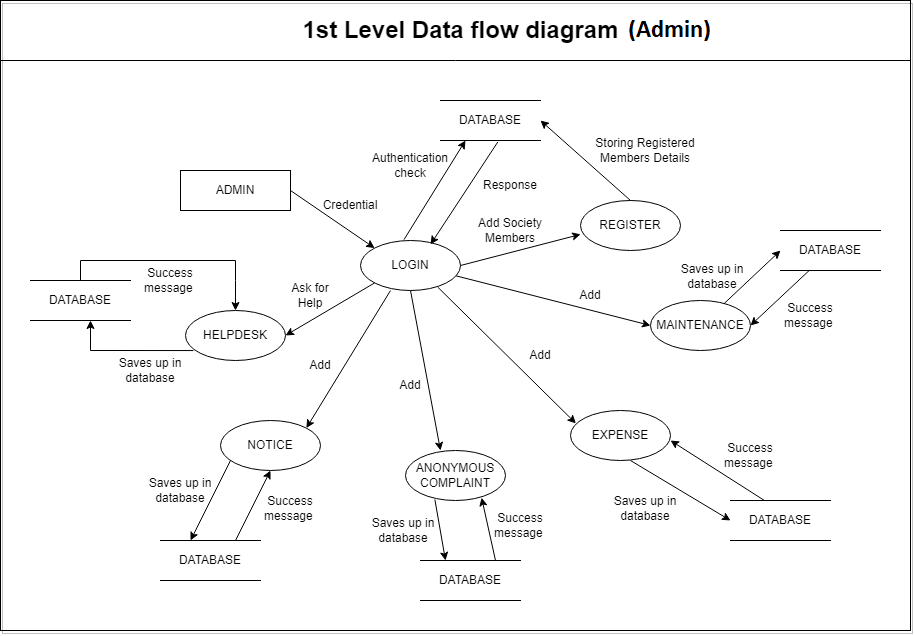

The diagram above was exported from draw.io. Its source (the exported page's mxGraphModel, read from the mxfile embedded in the PNG):
<mxGraphModel dx="2090" dy="643" grid="1" gridSize="10" guides="1" tooltips="1" connect="1" arrows="1" fold="1" page="1" pageScale="1" pageWidth="850" pageHeight="1100" math="0" shadow="0">
  <root>
    <mxCell id="0" />
    <mxCell id="1" parent="0" />
    <mxCell id="wtZcP7b3Z_y2PtG1ixio-8" value="HELPDESK" style="ellipse;whiteSpace=wrap;html=1;" vertex="1" parent="1">
      <mxGeometry x="155" y="360" width="100" height="50" as="geometry" />
    </mxCell>
    <mxCell id="wtZcP7b3Z_y2PtG1ixio-9" value="NOTICE" style="ellipse;whiteSpace=wrap;html=1;" vertex="1" parent="1">
      <mxGeometry x="190" y="470" width="100" height="50" as="geometry" />
    </mxCell>
    <mxCell id="wtZcP7b3Z_y2PtG1ixio-10" value="ANONYMOUS COMPLAINT" style="ellipse;whiteSpace=wrap;html=1;" vertex="1" parent="1">
      <mxGeometry x="375" y="500" width="100" height="50" as="geometry" />
    </mxCell>
    <mxCell id="wtZcP7b3Z_y2PtG1ixio-11" value="EXPENSE" style="ellipse;whiteSpace=wrap;html=1;" vertex="1" parent="1">
      <mxGeometry x="540" y="460" width="100" height="50" as="geometry" />
    </mxCell>
    <mxCell id="wtZcP7b3Z_y2PtG1ixio-12" value="MAINTENANCE" style="ellipse;whiteSpace=wrap;html=1;" vertex="1" parent="1">
      <mxGeometry x="620" y="350" width="100" height="50" as="geometry" />
    </mxCell>
    <mxCell id="wtZcP7b3Z_y2PtG1ixio-13" value="REGISTER" style="ellipse;whiteSpace=wrap;html=1;" vertex="1" parent="1">
      <mxGeometry x="550" y="250" width="100" height="50" as="geometry" />
    </mxCell>
    <mxCell id="wtZcP7b3Z_y2PtG1ixio-14" value="LOGIN" style="ellipse;whiteSpace=wrap;html=1;" vertex="1" parent="1">
      <mxGeometry x="330" y="290" width="100" height="50" as="geometry" />
    </mxCell>
    <mxCell id="wtZcP7b3Z_y2PtG1ixio-15" value="ADMIN" style="rounded=0;whiteSpace=wrap;html=1;" vertex="1" parent="1">
      <mxGeometry x="150" y="220" width="110" height="40" as="geometry" />
    </mxCell>
    <mxCell id="wtZcP7b3Z_y2PtG1ixio-16" value="" style="endArrow=classic;html=1;rounded=0;exitX=1;exitY=0.5;exitDx=0;exitDy=0;entryX=0;entryY=0;entryDx=0;entryDy=0;" edge="1" parent="1" source="wtZcP7b3Z_y2PtG1ixio-15" target="wtZcP7b3Z_y2PtG1ixio-14">
      <mxGeometry width="50" height="50" relative="1" as="geometry">
        <mxPoint x="390" y="410" as="sourcePoint" />
        <mxPoint x="440" y="360" as="targetPoint" />
      </mxGeometry>
    </mxCell>
    <mxCell id="wtZcP7b3Z_y2PtG1ixio-18" value="DATABASE" style="shape=partialRectangle;whiteSpace=wrap;html=1;left=0;right=0;fillColor=none;" vertex="1" parent="1">
      <mxGeometry x="410" y="150" width="100" height="40" as="geometry" />
    </mxCell>
    <mxCell id="wtZcP7b3Z_y2PtG1ixio-19" value="DATABASE" style="shape=partialRectangle;whiteSpace=wrap;html=1;left=0;right=0;fillColor=none;" vertex="1" parent="1">
      <mxGeometry x="750" y="280" width="100" height="40" as="geometry" />
    </mxCell>
    <mxCell id="wtZcP7b3Z_y2PtG1ixio-21" value="DATABASE" style="shape=partialRectangle;whiteSpace=wrap;html=1;left=0;right=0;fillColor=none;" vertex="1" parent="1">
      <mxGeometry x="390" y="610" width="100" height="40" as="geometry" />
    </mxCell>
    <mxCell id="wtZcP7b3Z_y2PtG1ixio-23" value="DATABASE" style="shape=partialRectangle;whiteSpace=wrap;html=1;left=0;right=0;fillColor=none;" vertex="1" parent="1">
      <mxGeometry x="130" y="590" width="100" height="40" as="geometry" />
    </mxCell>
    <mxCell id="wtZcP7b3Z_y2PtG1ixio-24" value="DATABASE" style="shape=partialRectangle;whiteSpace=wrap;html=1;left=0;right=0;fillColor=none;" vertex="1" parent="1">
      <mxGeometry x="700" y="550" width="100" height="40" as="geometry" />
    </mxCell>
    <mxCell id="wtZcP7b3Z_y2PtG1ixio-27" value="DATABASE" style="shape=partialRectangle;whiteSpace=wrap;html=1;left=0;right=0;fillColor=none;" vertex="1" parent="1">
      <mxGeometry y="330" width="100" height="40" as="geometry" />
    </mxCell>
    <mxCell id="wtZcP7b3Z_y2PtG1ixio-28" value="" style="endArrow=classic;html=1;rounded=0;exitX=0.435;exitY=-0.018;exitDx=0;exitDy=0;exitPerimeter=0;entryX=0.25;entryY=1;entryDx=0;entryDy=0;" edge="1" parent="1" source="wtZcP7b3Z_y2PtG1ixio-14" target="wtZcP7b3Z_y2PtG1ixio-18">
      <mxGeometry width="50" height="50" relative="1" as="geometry">
        <mxPoint x="370" y="230" as="sourcePoint" />
        <mxPoint x="410" y="210" as="targetPoint" />
      </mxGeometry>
    </mxCell>
    <mxCell id="wtZcP7b3Z_y2PtG1ixio-32" value="" style="endArrow=classic;html=1;rounded=0;exitX=1;exitY=0.5;exitDx=0;exitDy=0;entryX=0.001;entryY=0.677;entryDx=0;entryDy=0;entryPerimeter=0;" edge="1" parent="1" source="wtZcP7b3Z_y2PtG1ixio-14" target="wtZcP7b3Z_y2PtG1ixio-13">
      <mxGeometry width="50" height="50" relative="1" as="geometry">
        <mxPoint x="370" y="230" as="sourcePoint" />
        <mxPoint x="420" y="180" as="targetPoint" />
      </mxGeometry>
    </mxCell>
    <mxCell id="wtZcP7b3Z_y2PtG1ixio-33" value="" style="endArrow=classic;html=1;rounded=0;entryX=0.701;entryY=0.077;entryDx=0;entryDy=0;entryPerimeter=0;exitX=0.573;exitY=1.037;exitDx=0;exitDy=0;exitPerimeter=0;" edge="1" parent="1" source="wtZcP7b3Z_y2PtG1ixio-18" target="wtZcP7b3Z_y2PtG1ixio-14">
      <mxGeometry width="50" height="50" relative="1" as="geometry">
        <mxPoint x="430" y="200" as="sourcePoint" />
        <mxPoint x="420" y="310" as="targetPoint" />
      </mxGeometry>
    </mxCell>
    <mxCell id="wtZcP7b3Z_y2PtG1ixio-34" value="" style="endArrow=classic;html=1;rounded=0;exitX=0.5;exitY=0;exitDx=0;exitDy=0;entryX=1;entryY=0.5;entryDx=0;entryDy=0;" edge="1" parent="1" source="wtZcP7b3Z_y2PtG1ixio-13" target="wtZcP7b3Z_y2PtG1ixio-18">
      <mxGeometry width="50" height="50" relative="1" as="geometry">
        <mxPoint x="370" y="360" as="sourcePoint" />
        <mxPoint x="420" y="310" as="targetPoint" />
      </mxGeometry>
    </mxCell>
    <mxCell id="wtZcP7b3Z_y2PtG1ixio-35" value="" style="endArrow=classic;html=1;rounded=0;exitX=0;exitY=1;exitDx=0;exitDy=0;entryX=1;entryY=0.5;entryDx=0;entryDy=0;" edge="1" parent="1" source="wtZcP7b3Z_y2PtG1ixio-14" target="wtZcP7b3Z_y2PtG1ixio-8">
      <mxGeometry width="50" height="50" relative="1" as="geometry">
        <mxPoint x="370" y="360" as="sourcePoint" />
        <mxPoint x="420" y="310" as="targetPoint" />
      </mxGeometry>
    </mxCell>
    <mxCell id="wtZcP7b3Z_y2PtG1ixio-36" value="" style="endArrow=classic;html=1;rounded=0;exitX=0.078;exitY=0.801;exitDx=0;exitDy=0;exitPerimeter=0;" edge="1" parent="1" source="wtZcP7b3Z_y2PtG1ixio-8">
      <mxGeometry width="50" height="50" relative="1" as="geometry">
        <mxPoint x="91" y="390" as="sourcePoint" />
        <mxPoint x="60" y="370" as="targetPoint" />
        <Array as="points">
          <mxPoint x="60" y="400" />
        </Array>
      </mxGeometry>
    </mxCell>
    <mxCell id="wtZcP7b3Z_y2PtG1ixio-37" value="" style="endArrow=classic;html=1;rounded=0;exitX=0.5;exitY=0;exitDx=0;exitDy=0;entryX=0.5;entryY=0;entryDx=0;entryDy=0;" edge="1" parent="1" source="wtZcP7b3Z_y2PtG1ixio-27" target="wtZcP7b3Z_y2PtG1ixio-8">
      <mxGeometry width="50" height="50" relative="1" as="geometry">
        <mxPoint x="370" y="360" as="sourcePoint" />
        <mxPoint x="420" y="310" as="targetPoint" />
        <Array as="points">
          <mxPoint x="50" y="310" />
          <mxPoint x="205" y="310" />
          <mxPoint x="205" y="330" />
        </Array>
      </mxGeometry>
    </mxCell>
    <mxCell id="wtZcP7b3Z_y2PtG1ixio-39" value="" style="endArrow=classic;html=1;rounded=0;exitX=0.5;exitY=1;exitDx=0;exitDy=0;entryX=0.35;entryY=0;entryDx=0;entryDy=0;entryPerimeter=0;" edge="1" parent="1" source="wtZcP7b3Z_y2PtG1ixio-14" target="wtZcP7b3Z_y2PtG1ixio-10">
      <mxGeometry width="50" height="50" relative="1" as="geometry">
        <mxPoint x="370" y="490" as="sourcePoint" />
        <mxPoint x="420" y="440" as="targetPoint" />
      </mxGeometry>
    </mxCell>
    <mxCell id="wtZcP7b3Z_y2PtG1ixio-40" value="" style="endArrow=classic;html=1;rounded=0;exitX=0.3;exitY=1;exitDx=0;exitDy=0;exitPerimeter=0;entryX=1;entryY=0;entryDx=0;entryDy=0;" edge="1" parent="1" source="wtZcP7b3Z_y2PtG1ixio-14" target="wtZcP7b3Z_y2PtG1ixio-9">
      <mxGeometry width="50" height="50" relative="1" as="geometry">
        <mxPoint x="370" y="490" as="sourcePoint" />
        <mxPoint x="420" y="440" as="targetPoint" />
      </mxGeometry>
    </mxCell>
    <mxCell id="wtZcP7b3Z_y2PtG1ixio-41" value="" style="endArrow=classic;html=1;rounded=0;exitX=0.773;exitY=0.934;exitDx=0;exitDy=0;exitPerimeter=0;entryX=0.054;entryY=0.258;entryDx=0;entryDy=0;entryPerimeter=0;" edge="1" parent="1" source="wtZcP7b3Z_y2PtG1ixio-14" target="wtZcP7b3Z_y2PtG1ixio-11">
      <mxGeometry width="50" height="50" relative="1" as="geometry">
        <mxPoint x="370" y="490" as="sourcePoint" />
        <mxPoint x="420" y="440" as="targetPoint" />
      </mxGeometry>
    </mxCell>
    <mxCell id="wtZcP7b3Z_y2PtG1ixio-42" value="" style="endArrow=classic;html=1;rounded=0;exitX=0.954;exitY=0.706;exitDx=0;exitDy=0;exitPerimeter=0;entryX=0;entryY=0.5;entryDx=0;entryDy=0;" edge="1" parent="1" source="wtZcP7b3Z_y2PtG1ixio-14" target="wtZcP7b3Z_y2PtG1ixio-12">
      <mxGeometry width="50" height="50" relative="1" as="geometry">
        <mxPoint x="370" y="490" as="sourcePoint" />
        <mxPoint x="420" y="440" as="targetPoint" />
      </mxGeometry>
    </mxCell>
    <mxCell id="wtZcP7b3Z_y2PtG1ixio-43" value="" style="endArrow=classic;html=1;rounded=0;" edge="1" parent="1">
      <mxGeometry width="50" height="50" relative="1" as="geometry">
        <mxPoint x="200" y="510" as="sourcePoint" />
        <mxPoint x="160" y="590" as="targetPoint" />
      </mxGeometry>
    </mxCell>
    <mxCell id="wtZcP7b3Z_y2PtG1ixio-44" value="" style="endArrow=classic;html=1;rounded=0;exitX=0.75;exitY=0;exitDx=0;exitDy=0;entryX=0.5;entryY=1;entryDx=0;entryDy=0;" edge="1" parent="1" source="wtZcP7b3Z_y2PtG1ixio-23" target="wtZcP7b3Z_y2PtG1ixio-9">
      <mxGeometry width="50" height="50" relative="1" as="geometry">
        <mxPoint x="370" y="610" as="sourcePoint" />
        <mxPoint x="420" y="560" as="targetPoint" />
      </mxGeometry>
    </mxCell>
    <mxCell id="wtZcP7b3Z_y2PtG1ixio-45" value="" style="endArrow=classic;html=1;rounded=0;exitX=0.75;exitY=0;exitDx=0;exitDy=0;entryX=0.761;entryY=0.944;entryDx=0;entryDy=0;entryPerimeter=0;" edge="1" parent="1" source="wtZcP7b3Z_y2PtG1ixio-21" target="wtZcP7b3Z_y2PtG1ixio-10">
      <mxGeometry width="50" height="50" relative="1" as="geometry">
        <mxPoint x="370" y="610" as="sourcePoint" />
        <mxPoint x="450" y="540" as="targetPoint" />
      </mxGeometry>
    </mxCell>
    <mxCell id="wtZcP7b3Z_y2PtG1ixio-46" value="" style="endArrow=classic;html=1;rounded=0;entryX=0.25;entryY=0;entryDx=0;entryDy=0;exitX=0.294;exitY=0.982;exitDx=0;exitDy=0;exitPerimeter=0;" edge="1" parent="1" source="wtZcP7b3Z_y2PtG1ixio-10" target="wtZcP7b3Z_y2PtG1ixio-21">
      <mxGeometry width="50" height="50" relative="1" as="geometry">
        <mxPoint x="420" y="550" as="sourcePoint" />
        <mxPoint x="459.20000000000005" y="561" as="targetPoint" />
      </mxGeometry>
    </mxCell>
    <mxCell id="wtZcP7b3Z_y2PtG1ixio-47" value="" style="endArrow=classic;html=1;rounded=0;exitX=0.6;exitY=1;exitDx=0;exitDy=0;exitPerimeter=0;entryX=0;entryY=0.5;entryDx=0;entryDy=0;" edge="1" parent="1" source="wtZcP7b3Z_y2PtG1ixio-11" target="wtZcP7b3Z_y2PtG1ixio-24">
      <mxGeometry width="50" height="50" relative="1" as="geometry">
        <mxPoint x="370" y="490" as="sourcePoint" />
        <mxPoint x="420" y="440" as="targetPoint" />
      </mxGeometry>
    </mxCell>
    <mxCell id="wtZcP7b3Z_y2PtG1ixio-48" value="" style="endArrow=classic;html=1;rounded=0;exitX=0.34;exitY=0.001;exitDx=0;exitDy=0;exitPerimeter=0;" edge="1" parent="1" source="wtZcP7b3Z_y2PtG1ixio-24">
      <mxGeometry width="50" height="50" relative="1" as="geometry">
        <mxPoint x="370" y="490" as="sourcePoint" />
        <mxPoint x="640" y="490" as="targetPoint" />
      </mxGeometry>
    </mxCell>
    <mxCell id="wtZcP7b3Z_y2PtG1ixio-49" value="" style="endArrow=classic;html=1;rounded=0;entryX=0;entryY=0.5;entryDx=0;entryDy=0;" edge="1" parent="1" source="wtZcP7b3Z_y2PtG1ixio-12" target="wtZcP7b3Z_y2PtG1ixio-19">
      <mxGeometry width="50" height="50" relative="1" as="geometry">
        <mxPoint x="510" y="490" as="sourcePoint" />
        <mxPoint x="560" y="440" as="targetPoint" />
      </mxGeometry>
    </mxCell>
    <mxCell id="wtZcP7b3Z_y2PtG1ixio-50" value="" style="endArrow=classic;html=1;rounded=0;" edge="1" parent="1" source="wtZcP7b3Z_y2PtG1ixio-19">
      <mxGeometry width="50" height="50" relative="1" as="geometry">
        <mxPoint x="485" y="630" as="sourcePoint" />
        <mxPoint x="720" y="375" as="targetPoint" />
      </mxGeometry>
    </mxCell>
    <mxCell id="wtZcP7b3Z_y2PtG1ixio-51" value="Credential" style="text;html=1;strokeColor=none;fillColor=none;align=center;verticalAlign=middle;whiteSpace=wrap;rounded=0;shadow=1;" vertex="1" parent="1">
      <mxGeometry x="290" y="240" width="60" height="30" as="geometry" />
    </mxCell>
    <mxCell id="wtZcP7b3Z_y2PtG1ixio-52" value="Authentication check" style="text;html=1;strokeColor=none;fillColor=none;align=center;verticalAlign=middle;whiteSpace=wrap;rounded=0;shadow=1;" vertex="1" parent="1">
      <mxGeometry x="350" y="200" width="60" height="30" as="geometry" />
    </mxCell>
    <mxCell id="wtZcP7b3Z_y2PtG1ixio-54" value="Response" style="text;html=1;strokeColor=none;fillColor=none;align=center;verticalAlign=middle;whiteSpace=wrap;rounded=0;shadow=1;" vertex="1" parent="1">
      <mxGeometry x="450" y="220" width="60" height="30" as="geometry" />
    </mxCell>
    <mxCell id="wtZcP7b3Z_y2PtG1ixio-55" value="Add Society Members" style="text;html=1;strokeColor=none;fillColor=none;align=center;verticalAlign=middle;whiteSpace=wrap;rounded=0;shadow=1;" vertex="1" parent="1">
      <mxGeometry x="440" y="265" width="80" height="30" as="geometry" />
    </mxCell>
    <mxCell id="wtZcP7b3Z_y2PtG1ixio-56" value="Storing Registered Members Details" style="text;html=1;strokeColor=none;fillColor=none;align=center;verticalAlign=middle;whiteSpace=wrap;rounded=0;shadow=1;" vertex="1" parent="1">
      <mxGeometry x="560" y="180" width="110" height="40" as="geometry" />
    </mxCell>
    <mxCell id="wtZcP7b3Z_y2PtG1ixio-58" value="Ask for Help" style="text;html=1;strokeColor=none;fillColor=none;align=center;verticalAlign=middle;whiteSpace=wrap;rounded=0;shadow=1;" vertex="1" parent="1">
      <mxGeometry x="250" y="330" width="60" height="30" as="geometry" />
    </mxCell>
    <mxCell id="wtZcP7b3Z_y2PtG1ixio-59" value="Saves up in database" style="text;html=1;strokeColor=none;fillColor=none;align=center;verticalAlign=middle;whiteSpace=wrap;rounded=0;shadow=1;" vertex="1" parent="1">
      <mxGeometry x="70" y="400" width="100" height="40" as="geometry" />
    </mxCell>
    <mxCell id="wtZcP7b3Z_y2PtG1ixio-60" value="Success message&amp;nbsp;" style="text;html=1;strokeColor=none;fillColor=none;align=center;verticalAlign=middle;whiteSpace=wrap;rounded=0;shadow=1;" vertex="1" parent="1">
      <mxGeometry x="110" y="315" width="60" height="30" as="geometry" />
    </mxCell>
    <mxCell id="wtZcP7b3Z_y2PtG1ixio-61" value="Add" style="text;html=1;strokeColor=none;fillColor=none;align=center;verticalAlign=middle;whiteSpace=wrap;rounded=0;shadow=1;" vertex="1" parent="1">
      <mxGeometry x="260" y="400" width="60" height="30" as="geometry" />
    </mxCell>
    <mxCell id="wtZcP7b3Z_y2PtG1ixio-62" value="Add" style="text;html=1;strokeColor=none;fillColor=none;align=center;verticalAlign=middle;whiteSpace=wrap;rounded=0;shadow=1;" vertex="1" parent="1">
      <mxGeometry x="480" y="390" width="60" height="30" as="geometry" />
    </mxCell>
    <mxCell id="wtZcP7b3Z_y2PtG1ixio-63" value="Add" style="text;html=1;strokeColor=none;fillColor=none;align=center;verticalAlign=middle;whiteSpace=wrap;rounded=0;shadow=1;" vertex="1" parent="1">
      <mxGeometry x="530" y="330" width="60" height="30" as="geometry" />
    </mxCell>
    <mxCell id="wtZcP7b3Z_y2PtG1ixio-64" value="Saves up in database" style="text;html=1;strokeColor=none;fillColor=none;align=center;verticalAlign=middle;whiteSpace=wrap;rounded=0;shadow=1;" vertex="1" parent="1">
      <mxGeometry x="100" y="520" width="100" height="40" as="geometry" />
    </mxCell>
    <mxCell id="wtZcP7b3Z_y2PtG1ixio-65" value="Success message&amp;nbsp;" style="text;html=1;strokeColor=none;fillColor=none;align=center;verticalAlign=middle;whiteSpace=wrap;rounded=0;shadow=1;" vertex="1" parent="1">
      <mxGeometry x="230" y="550" width="60" height="15" as="geometry" />
    </mxCell>
    <mxCell id="wtZcP7b3Z_y2PtG1ixio-66" value="Saves up in database" style="text;html=1;strokeColor=none;fillColor=none;align=center;verticalAlign=middle;whiteSpace=wrap;rounded=0;shadow=1;" vertex="1" parent="1">
      <mxGeometry x="565" y="537.5" width="100" height="40" as="geometry" />
    </mxCell>
    <mxCell id="wtZcP7b3Z_y2PtG1ixio-67" value="Saves up in database" style="text;html=1;strokeColor=none;fillColor=none;align=center;verticalAlign=middle;whiteSpace=wrap;rounded=0;shadow=1;" vertex="1" parent="1">
      <mxGeometry x="632" y="306" width="100" height="40" as="geometry" />
    </mxCell>
    <mxCell id="wtZcP7b3Z_y2PtG1ixio-68" value="Saves up in database" style="text;html=1;strokeColor=none;fillColor=none;align=center;verticalAlign=middle;whiteSpace=wrap;rounded=0;shadow=1;" vertex="1" parent="1">
      <mxGeometry x="323" y="560" width="100" height="40" as="geometry" />
    </mxCell>
    <mxCell id="wtZcP7b3Z_y2PtG1ixio-69" value="Success message&amp;nbsp;" style="text;html=1;strokeColor=none;fillColor=none;align=center;verticalAlign=middle;whiteSpace=wrap;rounded=0;shadow=1;" vertex="1" parent="1">
      <mxGeometry x="460" y="560" width="60" height="30" as="geometry" />
    </mxCell>
    <mxCell id="wtZcP7b3Z_y2PtG1ixio-70" value="Success message&amp;nbsp;" style="text;html=1;strokeColor=none;fillColor=none;align=center;verticalAlign=middle;whiteSpace=wrap;rounded=0;shadow=1;" vertex="1" parent="1">
      <mxGeometry x="690" y="490" width="60" height="30" as="geometry" />
    </mxCell>
    <mxCell id="wtZcP7b3Z_y2PtG1ixio-71" value="Success message&amp;nbsp;" style="text;html=1;strokeColor=none;fillColor=none;align=center;verticalAlign=middle;whiteSpace=wrap;rounded=0;shadow=1;" vertex="1" parent="1">
      <mxGeometry x="750" y="350" width="60" height="30" as="geometry" />
    </mxCell>
    <mxCell id="wtZcP7b3Z_y2PtG1ixio-72" value="Add" style="text;html=1;strokeColor=none;fillColor=none;align=center;verticalAlign=middle;whiteSpace=wrap;rounded=0;shadow=1;" vertex="1" parent="1">
      <mxGeometry x="350" y="420" width="60" height="30" as="geometry" />
    </mxCell>
    <mxCell id="wtZcP7b3Z_y2PtG1ixio-73" value="" style="rounded=0;whiteSpace=wrap;html=1;shadow=1;fillColor=none;" vertex="1" parent="1">
      <mxGeometry x="-30" y="50" width="910" height="630" as="geometry" />
    </mxCell>
    <mxCell id="wtZcP7b3Z_y2PtG1ixio-75" value="" style="endArrow=none;html=1;rounded=0;" edge="1" parent="1">
      <mxGeometry width="50" height="50" relative="1" as="geometry">
        <mxPoint x="-30" y="110" as="sourcePoint" />
        <mxPoint x="880" y="110" as="targetPoint" />
        <Array as="points" />
      </mxGeometry>
    </mxCell>
    <mxCell id="wtZcP7b3Z_y2PtG1ixio-76" value="1st Level Data flow diagram" style="text;strokeColor=none;fillColor=none;html=1;fontSize=24;fontStyle=1;verticalAlign=middle;align=center;shadow=1;" vertex="1" parent="1">
      <mxGeometry x="380" y="60" width="100" height="40" as="geometry" />
    </mxCell>
  </root>
</mxGraphModel>